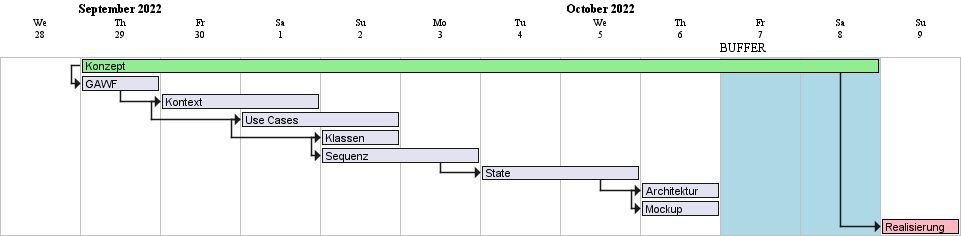

The diagram above was rendered by PlantUML. Its source (embedded in the PNG):
@startgantt roughtPlanning

hide footbox
printscale daily zoom 5
project starts the 2022/09/28

'TASKS:
[Konzept] lasts 10 days
[GAWF] lasts 1 days
[Kontext] lasts 2 days
[Use Cases] lasts 2 days
[Klassen] lasts 1 days
[Sequenz] lasts 2 days
[State] lasts 2 days
[Architektur] lasts 1 days
[Mockup] lasts 1 days

'PLANNING
[Konzept] starts at 2022/09/29
[Realisierung] starts at [Konzept]'s end
[GAWF] starts at [Konzept]'s start
[Kontext] starts at [GAWF]'s end
[Use Cases] starts at [Kontext]'s start
[Use Cases] starts at 2022/10/01
[Klassen] starts at [Use Cases]'s start
[Klassen] starts at 2022/10/02
[Sequenz] starts at [Klassen]'s start
[State] starts at [Sequenz]'s end
[Architektur] starts at [State]'s end
[Mockup] starts at [Architektur]'s start




'COLORS
[Konzept] is colored in LightGreen/Black
[Realisierung] is colored in LightPink/Black 
2022/10/07 to 2022/10/08 are named [BUFFER]
2022/10/07 to 2022/10/08  are colored in LightBlue
@endgantt